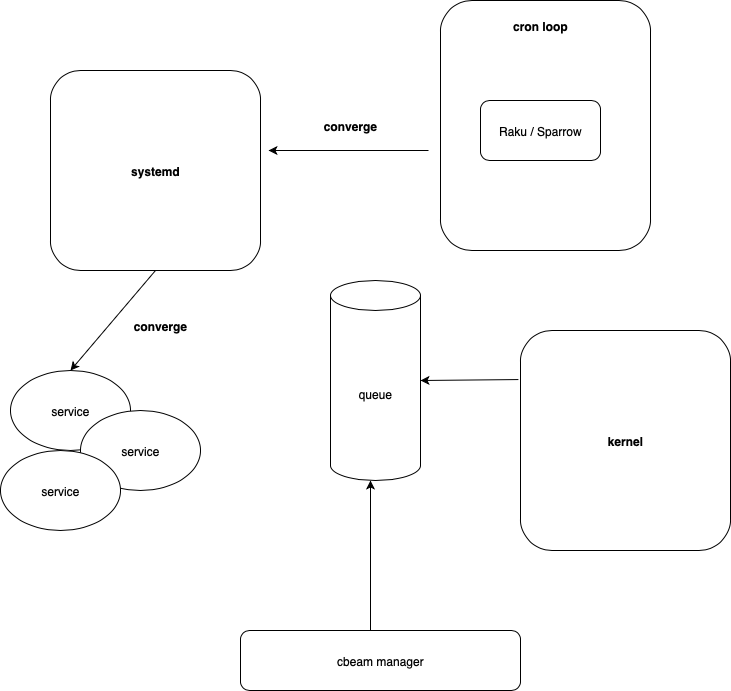

The diagram above was exported from draw.io. Its source (the exported page's mxGraphModel, read from the mxfile embedded in the PNG):
<mxGraphModel dx="946" dy="652" grid="1" gridSize="10" guides="1" tooltips="1" connect="1" arrows="1" fold="1" page="1" pageScale="1" pageWidth="850" pageHeight="1100" math="0" shadow="0">
  <root>
    <mxCell id="0" />
    <mxCell id="1" parent="0" />
    <mxCell id="foEKtQcUHAYvUiWVAj89-7" value="" style="rounded=1;whiteSpace=wrap;html=1;" parent="1" vertex="1">
      <mxGeometry x="510" y="70" width="210" height="250" as="geometry" />
    </mxCell>
    <mxCell id="foEKtQcUHAYvUiWVAj89-1" value="&lt;b&gt;systemd&lt;/b&gt;" style="rounded=1;whiteSpace=wrap;html=1;" parent="1" vertex="1">
      <mxGeometry x="120" y="140" width="210" height="200" as="geometry" />
    </mxCell>
    <mxCell id="foEKtQcUHAYvUiWVAj89-2" value="" style="endArrow=classic;html=1;rounded=0;exitX=0.5;exitY=1;exitDx=0;exitDy=0;" parent="1" source="foEKtQcUHAYvUiWVAj89-1" edge="1">
      <mxGeometry width="50" height="50" relative="1" as="geometry">
        <mxPoint x="180" y="490" as="sourcePoint" />
        <mxPoint x="140" y="440" as="targetPoint" />
      </mxGeometry>
    </mxCell>
    <mxCell id="foEKtQcUHAYvUiWVAj89-3" value="service" style="ellipse;whiteSpace=wrap;html=1;" parent="1" vertex="1">
      <mxGeometry x="80" y="440" width="120" height="80" as="geometry" />
    </mxCell>
    <mxCell id="foEKtQcUHAYvUiWVAj89-4" value="service" style="ellipse;whiteSpace=wrap;html=1;" parent="1" vertex="1">
      <mxGeometry x="150" y="480" width="120" height="80" as="geometry" />
    </mxCell>
    <mxCell id="foEKtQcUHAYvUiWVAj89-5" value="service" style="ellipse;whiteSpace=wrap;html=1;" parent="1" vertex="1">
      <mxGeometry x="70" y="520" width="120" height="80" as="geometry" />
    </mxCell>
    <mxCell id="foEKtQcUHAYvUiWVAj89-6" value="Raku / Sparrow" style="rounded=1;whiteSpace=wrap;html=1;" parent="1" vertex="1">
      <mxGeometry x="550" y="170" width="120" height="60" as="geometry" />
    </mxCell>
    <mxCell id="foEKtQcUHAYvUiWVAj89-8" value="&lt;b&gt;cron loop&lt;/b&gt;" style="text;html=1;align=center;verticalAlign=middle;whiteSpace=wrap;rounded=0;" parent="1" vertex="1">
      <mxGeometry x="580" y="80" width="60" height="30" as="geometry" />
    </mxCell>
    <mxCell id="foEKtQcUHAYvUiWVAj89-10" value="" style="endArrow=classic;html=1;rounded=0;" parent="1" edge="1">
      <mxGeometry width="50" height="50" relative="1" as="geometry">
        <mxPoint x="498" y="220" as="sourcePoint" />
        <mxPoint x="338" y="220" as="targetPoint" />
      </mxGeometry>
    </mxCell>
    <mxCell id="foEKtQcUHAYvUiWVAj89-11" value="&lt;b&gt;converge&lt;/b&gt;" style="text;html=1;align=center;verticalAlign=middle;whiteSpace=wrap;rounded=0;" parent="1" vertex="1">
      <mxGeometry x="390" y="180" width="60" height="30" as="geometry" />
    </mxCell>
    <mxCell id="Rn4Iq_dibbXHy7cgAs7P-1" value="&lt;b&gt;converge&lt;/b&gt;" style="text;html=1;align=center;verticalAlign=middle;whiteSpace=wrap;rounded=0;" vertex="1" parent="1">
      <mxGeometry x="200" y="380" width="60" height="30" as="geometry" />
    </mxCell>
    <mxCell id="Rn4Iq_dibbXHy7cgAs7P-2" value="&lt;b&gt;kernel&lt;/b&gt;" style="rounded=1;whiteSpace=wrap;html=1;" vertex="1" parent="1">
      <mxGeometry x="590" y="400" width="210" height="220" as="geometry" />
    </mxCell>
    <mxCell id="Rn4Iq_dibbXHy7cgAs7P-3" value="" style="endArrow=classic;html=1;rounded=0;exitX=-0.01;exitY=0.223;exitDx=0;exitDy=0;exitPerimeter=0;" edge="1" parent="1" source="Rn4Iq_dibbXHy7cgAs7P-2">
      <mxGeometry width="50" height="50" relative="1" as="geometry">
        <mxPoint x="390" y="500" as="sourcePoint" />
        <mxPoint x="490" y="450" as="targetPoint" />
      </mxGeometry>
    </mxCell>
    <mxCell id="Rn4Iq_dibbXHy7cgAs7P-4" value="queue" style="shape=cylinder3;whiteSpace=wrap;html=1;boundedLbl=1;backgroundOutline=1;size=15;" vertex="1" parent="1">
      <mxGeometry x="400" y="350" width="90" height="200" as="geometry" />
    </mxCell>
    <mxCell id="Rn4Iq_dibbXHy7cgAs7P-5" value="" style="endArrow=classic;html=1;rounded=0;" edge="1" parent="1">
      <mxGeometry width="50" height="50" relative="1" as="geometry">
        <mxPoint x="440" y="700" as="sourcePoint" />
        <mxPoint x="440" y="550" as="targetPoint" />
      </mxGeometry>
    </mxCell>
    <mxCell id="Rn4Iq_dibbXHy7cgAs7P-6" value="cbeam manager" style="rounded=1;whiteSpace=wrap;html=1;" vertex="1" parent="1">
      <mxGeometry x="310" y="700" width="280" height="60" as="geometry" />
    </mxCell>
  </root>
</mxGraphModel>